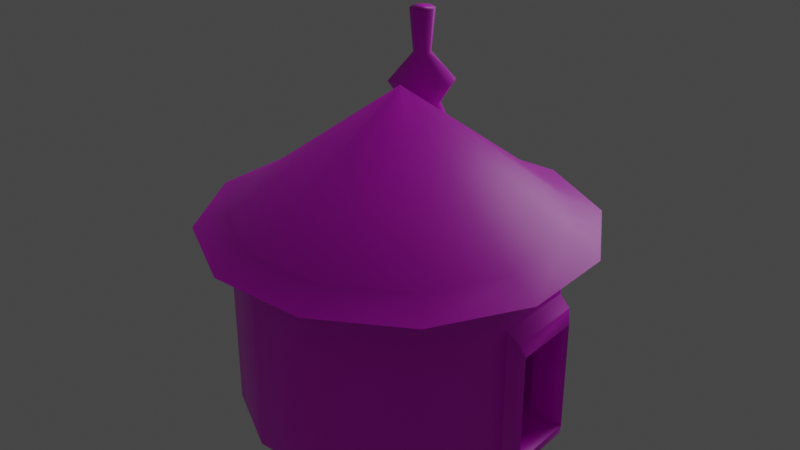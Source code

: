 # Source: Yurt.blend  (saved by Blender 2.82.7; exported with 4.5.12 LTS)
import bpy
from mathutils import Matrix  # noqa: F401  (used for matrix-valued properties, if any)

bpy.ops.wm.read_factory_settings(use_empty=True)
scene = bpy.context.scene
scene.name = 'Scene'

# ---- collections
col_collection = bpy.data.collections.new('Collection'); scene.collection.children.link(col_collection)

# ---- images (referenced by path relative to the original .blend; pixels are not part of the script)
import os
ASSET_DIR = os.environ.get("B2B_ASSET_DIR", "")  # directory of the original .blend (textures are referenced by path, not embedded)
HERE = os.path.dirname(os.path.abspath(__file__))  # packed textures are extracted next to this script under _unpacked/

def load_image(name, relpath, width, height, colorspace="sRGB"):
    """Load a texture the original file referenced (path relative to the .blend, or extracted next to this script)."""
    p = next((c for c in (os.path.join(HERE, relpath), os.path.join(ASSET_DIR, relpath)) if relpath and os.path.exists(c)), "")
    if p:
        img = bpy.data.images.load(p, check_existing=True)
        img.name = name
    else:  # same state as the original file: an image datablock whose file is absent (Cycles renders it pink)
        img = bpy.data.images.new(name, width, height)
        img.source = "FILE"
        img.filepath = "//" + (relpath or name)
    img.colorspace_settings.name = colorspace
    return img
img_yurt = load_image('yurt', 'yurt.png', 1024, 1024, 'sRGB')
img_chimeny = load_image('chimeny', 'chimeny.png', 1024, 1024, 'sRGB')

# ---- materials (node trees are filled in below, after node groups)
mat_baked_yurt = bpy.data.materials.new('Baked Yurt')
mat_baked_yurt.alpha_threshold = 0.0
mat_baked_yurt.line_color = (0.0, 0.0, 0.0, 1.0)
mat_chimeny = bpy.data.materials.new('Chimeny')

# ---- material node trees
mat_baked_yurt.use_nodes = True; mat_baked_yurt.node_tree.nodes.clear()
_N = mat_baked_yurt.node_tree.nodes; _L = mat_baked_yurt.node_tree.links
n0 = _N.new('ShaderNodeOutputMaterial'); n0.name = 'Material Output'; n0.location = (201, 369)
n1 = _N.new('ShaderNodeBsdfPrincipled'); n1.name = 'Principled BSDF'; n1.location = (-89, 369)
n1.distribution = 'GGX'
n1.subsurface_method = 'BURLEY'
n1.inputs[2].default_value = 0.4
n1.inputs[3].default_value = 1.45
n1.inputs[27].default_value = (0.0, 0.0, 0.0, 1.0)
n1.inputs[28].default_value = 1.0
n2 = _N.new('ShaderNodeNewGeometry'); n2.name = 'Geometry'; n2.location = (-1023, 248)
n3 = _N.new('ShaderNodeTexNoise'); n3.name = 'Noise Texture'; n3.location = (-723, 226)
n3.inputs[2].default_value = 9.0
n4 = _N.new('ShaderNodeTexImage'); n4.name = 'Image Texture'; n4.location = (-382, 495)
n4.image = img_yurt
n5 = _N.new('ShaderNodeMix'); n5.name = 'Mix'; n5.location = (-477, 197)
n5.data_type = 'RGBA'
n5.inputs[6].default_value = (0.2678, 0.2849, 0.3782, 1.0)
n5.inputs[7].default_value = (0.04561, 0.04821, 0.06221, 1.0)
_L.new(n1.outputs[0], n0.inputs[0])
_L.new(n2.outputs[1], n3.inputs[0])
_L.new(n3.outputs[0], n5.inputs[0])
_L.new(n4.outputs[0], n1.inputs[0])
n0.is_active_output = True
mat_chimeny.use_nodes = True; mat_chimeny.node_tree.nodes.clear()
_N = mat_chimeny.node_tree.nodes; _L = mat_chimeny.node_tree.links
n0 = _N.new('ShaderNodeOutputMaterial'); n0.name = 'Material Output'; n0.location = (321, 300)
n1 = _N.new('ShaderNodeBsdfPrincipled'); n1.name = 'Principled BSDF'; n1.location = (31, 300)
n1.distribution = 'GGX'
n1.subsurface_method = 'BURLEY'
n1.inputs[3].default_value = 1.45
n1.inputs[27].default_value = (0.0, 0.0, 0.0, 1.0)
n1.inputs[28].default_value = 1.0
n2 = _N.new('ShaderNodeTexImage'); n2.name = 'Image Texture'; n2.location = (-406, 418)
n2.image = img_chimeny
_L.new(n1.outputs[0], n0.inputs[0])
_L.new(n2.outputs[0], n1.inputs[0])
n0.is_active_output = True

# ---- world
world_world = bpy.data.worlds.new('World'); scene.world = world_world
world_world.use_nodes = True; world_world.node_tree.nodes.clear()
_N = world_world.node_tree.nodes; _L = world_world.node_tree.links
n0 = _N.new('ShaderNodeOutputWorld'); n0.name = 'World Output'; n0.location = (300, 300)
n1 = _N.new('ShaderNodeBackground'); n1.name = 'Background'; n1.location = (10, 300)
n1.inputs[0].default_value = (0.05088, 0.05088, 0.05088, 1.0)
_L.new(n1.outputs[0], n0.inputs[0])
n0.is_active_output = True
world_world.color = (0.05088, 0.05088, 0.05088)
world_world.use_sun_shadow = False
world_world.sun_shadow_jitter_overblur = 0.0

# ---- lights
light_sun = bpy.data.lights.new('Sun', 'SUN')
light_sun.transmission_factor = 0.0
light_sun.angle = 0.8051
light_sun.energy = 1.0
light_sun.shadow_soft_size = 0.125

# ---- meshes
me_cone = bpy.data.meshes.new('Cone')
me_cone.from_pydata([(68.56, 262.0, 352.7), (188.3, 192.9, 352.7), (257.4, 73.21, 352.7), (257.4, -65.0, 352.7), (188.3, -184.7, 352.7), (68.56, -253.8, 352.7), (-0.5408, 4.108, 552.7), (-69.65, -253.8, 352.7), (-189.3, -184.7, 352.7), (-258.4, -65.0, 352.7), (-258.4, 73.21, 352.7), (-189.3, 192.9, 352.7), (-69.65, 262.0, 352.7), (68.56, 262.0, 9.64), (188.3, 192.9, 9.64), (276.8, -61.94, 243.3), (257.4, -65.0, 9.64), (188.3, -184.7, 9.64), (68.56, -253.8, 9.64), (-69.65, -253.8, 9.64), (-189.3, -184.7, 9.64), (-258.4, -65.0, 9.64), (-258.4, 73.21, 9.64), (-189.3, 192.9, 9.64), (-69.65, 262.0, 9.64), (-69.65, 262.0, 260.3), (-189.3, 192.9, 260.3), (276.8, 70.16, 9.64), (257.4, 73.21, 260.3), (-69.65, -253.8, 260.3), (68.56, -253.8, 260.3), (188.3, -184.7, 260.3), (-258.4, -65.0, 260.3), (-189.3, -184.7, 260.3), (68.56, 262.0, 260.3), (-258.4, 73.21, 260.3), (188.3, 192.9, 260.3), (257.4, 62.08, 32.3), (257.4, -53.86, 32.3), (257.4, -53.86, 219.9), (276.8, -61.94, 9.64), (-229.3, 232.9, 330.0), (312.0, 87.86, 330.0), (83.21, -308.4, 330.0), (228.3, -224.7, 330.0), (-229.3, -224.7, 330.0), (-313.1, 87.86, 330.0), (228.3, 232.9, 330.0), (-84.29, 316.7, 330.0), (312.0, -79.64, 330.0), (-84.29, -308.4, 330.0), (-313.1, -79.64, 330.0), (83.21, 316.7, 330.0), (-69.65, 262.0, 328.8), (257.4, -65.0, 328.8), (-69.65, -253.8, 328.8), (-258.4, -65.0, 328.8), (68.56, 262.0, 328.8), (-189.3, 192.9, 328.8), (257.4, 73.21, 328.8), (68.56, -253.8, 328.8), (188.3, -184.7, 328.8), (-189.3, -184.7, 328.8), (-258.4, 73.21, 328.8), (188.3, 192.9, 328.8), (224.7, 62.08, 32.3), (224.7, -53.86, 32.3), (224.7, -53.86, 219.9), (224.7, 62.08, 219.9), (168.2, 102.6, 32.3), (168.2, -94.34, 32.3), (168.2, -94.34, 219.9), (168.2, 102.6, 219.9), (41.33, 252.3, 32.3), (41.33, -244.1, 32.3), (41.33, -244.1, 219.9), (41.33, 252.3, 219.9), (257.4, 73.21, 9.64), (283.3, -53.86, 219.9), (257.4, -65.0, 260.3), (283.3, -53.86, 32.3), (257.4, 62.08, 219.9), (283.3, 62.08, 32.3), (276.8, 70.16, 243.3), (283.3, 62.08, 219.9)], [], [(0, 6, 1), (1, 6, 2), (2, 6, 3), (3, 6, 4), (4, 6, 5), (5, 6, 7), (7, 6, 8), (8, 6, 9), (9, 6, 10), (10, 6, 11), (11, 6, 12), (12, 6, 0), (26, 25, 24, 23), (13, 14, 77, 16, 17, 18, 19, 20, 21, 22, 23, 24), (39, 81, 84, 78), (30, 29, 19, 18), (31, 30, 18, 17), (33, 32, 21, 20), (25, 34, 13, 24), (35, 26, 23, 22), (36, 28, 77, 14), (34, 36, 14, 13), (79, 31, 17, 16), (29, 33, 20, 19), (32, 35, 22, 21), (56, 63, 35, 32), (55, 62, 33, 29), (54, 61, 31, 79), (57, 64, 36, 34), (64, 59, 28, 36), (63, 58, 26, 35), (53, 57, 34, 25), (62, 56, 32, 33), (61, 60, 30, 31), (60, 55, 29, 30), (59, 54, 79, 28), (58, 53, 25, 26), (28, 79, 15, 83), (38, 39, 78, 80), (16, 77, 27, 40), (11, 12, 48, 41), (2, 3, 49, 42), (5, 7, 50, 43), (4, 5, 43, 44), (8, 9, 51, 45), (12, 0, 52, 48), (10, 11, 41, 46), (1, 2, 42, 47), (0, 1, 47, 52), (3, 4, 44, 49), (7, 8, 45, 50), (9, 10, 46, 51), (41, 48, 53, 58), (42, 49, 54, 59), (43, 50, 55, 60), (44, 43, 60, 61), (45, 51, 56, 62), (48, 52, 57, 53), (46, 41, 58, 63), (47, 42, 59, 64), (52, 47, 64, 57), (49, 44, 61, 54), (50, 45, 62, 55), (51, 46, 63, 56), (39, 38, 66, 67), (37, 81, 68, 65), (38, 37, 65, 66), (81, 39, 67, 68), (66, 65, 69, 70), (68, 67, 71, 72), (67, 66, 70, 71), (65, 68, 72, 69), (72, 71, 75, 76), (71, 70, 74, 75), (69, 72, 76, 73), (70, 69, 73, 74), (73, 76, 75, 74), (37, 38, 80, 82), (81, 37, 82, 84), (27, 83, 84, 82), (83, 15, 78, 84), (15, 40, 80, 78), (40, 27, 82, 80), (77, 28, 83, 27), (79, 16, 40, 15)])
_uv = me_cone.uv_layers.new(name='UVMap')
_uv.uv.foreach_set('vector', [0.3023, 0.73, 0.3588, 0.559, 0.3764, 0.7382, 0.3764, 0.7382, 0.3588, 0.559, 0.4475, 0.7156, 0.4475, 0.7156, 0.3588, 0.559, 0.5034, 0.6662, 0.5034, 0.4519, 0.3588, 0.559, 0.4475, 0.4024, 0.4475, 0.4024, 0.3588, 0.559, 0.3764, 0.3799, 0.3764, 0.3799, 0.3588, 0.559, 0.3023, 0.3881, 0.3023, 0.3881, 0.3588, 0.559, 0.2379, 0.4256, 0.2379, 0.4256, 0.3588, 0.559, 0.1942, 0.4861, 0.1942, 0.4861, 0.3588, 0.559, 0.1787, 0.559, 0.1787, 0.559, 0.3588, 0.559, 0.1942, 0.632, 0.1942, 0.632, 0.3588, 0.559, 0.2379, 0.6924, 0.2379, 0.6924, 0.3588, 0.559, 0.3023, 0.73, 0.03915, 0.3751, 0.03915, 0.3005, 0.1744, 0.3005, 0.1744, 0.3751, 0.8323, 0.1041, 0.8323, 0.1786, 0.795, 0.2432, 0.7304, 0.2805, 0.6558, 0.2805, 0.5912, 0.2432, 0.5539, 0.1786, 0.5539, 0.1041, 0.5912, 0.03947, 0.6558, 0.002181, 0.7304, 0.002181, 0.795, 0.03947, 0.8506, 0.1048, 0.8506, 0.1674, 0.8366, 0.1674, 0.8366, 0.1048, 0.03915, 0.748, 0.03915, 0.6734, 0.1744, 0.6734, 0.1744, 0.748, 0.03915, 0.8225, 0.03915, 0.748, 0.1744, 0.748, 0.1744, 0.8225, 0.03915, 0.5988, 0.03915, 0.5242, 0.1744, 0.5242, 0.1744, 0.5988, 0.03915, 0.3005, 0.03915, 0.2259, 0.1744, 0.2259, 0.1744, 0.3005, 0.03915, 0.4496, 0.03915, 0.3751, 0.1744, 0.3751, 0.1744, 0.4496, 0.03915, 0.1513, 0.03915, 0.07676, 0.1744, 0.07676, 0.1744, 0.1513, 0.03915, 0.2259, 0.03915, 0.1513, 0.1744, 0.1513, 0.1744, 0.2259, 0.03915, 0.8971, 0.03915, 0.8225, 0.1744, 0.8225, 0.1744, 0.8971, 0.03915, 0.6734, 0.03915, 0.5988, 0.1744, 0.5988, 0.1744, 0.6734, 0.03915, 0.5242, 0.03915, 0.4496, 0.1744, 0.4496, 0.1744, 0.5242, 0.002181, 0.5242, 0.002181, 0.4496, 0.03915, 0.4496, 0.03915, 0.5242, 0.002181, 0.6734, 0.002181, 0.5988, 0.03915, 0.5988, 0.03915, 0.6734, 0.002181, 0.8971, 0.002181, 0.8225, 0.03915, 0.8225, 0.03915, 0.8971, 0.002181, 0.2259, 0.002181, 0.1513, 0.03915, 0.1513, 0.03915, 0.2259, 0.002181, 0.1513, 0.002181, 0.07676, 0.03915, 0.07676, 0.03915, 0.1513, 0.002181, 0.4496, 0.002181, 0.3751, 0.03915, 0.3751, 0.03915, 0.4496, 0.002181, 0.3005, 0.002181, 0.2259, 0.03915, 0.2259, 0.03915, 0.3005, 0.002181, 0.5988, 0.002181, 0.5242, 0.03915, 0.5242, 0.03915, 0.5988, 0.002181, 0.8225, 0.002181, 0.748, 0.03915, 0.748, 0.03915, 0.8225, 0.002181, 0.748, 0.002181, 0.6734, 0.03915, 0.6734, 0.03915, 0.748, 0.002181, 0.07676, 0.002181, 0.002181, 0.03915, 0.002181, 0.03915, 0.07676, 0.002181, 0.3751, 0.002181, 0.3005, 0.03915, 0.3005, 0.03915, 0.3751, 0.4151, 0.9642, 0.4922, 0.7557, 0.4479, 0.7457, 0.3826, 0.9364, 0.9507, 0.3939, 0.8495, 0.3939, 0.8495, 0.3799, 0.9507, 0.3799, 0.7508, 0.9539, 0.7508, 0.7683, 0.7769, 0.7724, 0.7769, 0.9498, 0.5176, 0.1516, 0.4829, 0.08559, 0.5074, 0.0637, 0.5496, 0.1437, 0.2777, 0.06174, 0.2287, 0.118, 0.1995, 0.103, 0.2588, 0.03481, 0.2777, 0.316, 0.3473, 0.3429, 0.3431, 0.3755, 0.2588, 0.3429, 0.2287, 0.2597, 0.2777, 0.316, 0.2588, 0.3429, 0.1995, 0.2747, 0.4214, 0.3343, 0.4829, 0.2921, 0.5074, 0.314, 0.4329, 0.3651, 0.4829, 0.08559, 0.4214, 0.04343, 0.4329, 0.01262, 0.5074, 0.0637, 0.5176, 0.2261, 0.5176, 0.1516, 0.5496, 0.1437, 0.5496, 0.234, 0.3473, 0.03482, 0.2777, 0.06174, 0.2588, 0.03481, 0.3431, 0.002181, 0.4214, 0.04343, 0.3473, 0.03482, 0.3431, 0.002181, 0.4329, 0.01262, 0.2116, 0.1871, 0.2287, 0.2597, 0.1995, 0.2747, 0.1787, 0.1868, 0.3473, 0.3429, 0.4214, 0.3343, 0.4329, 0.3651, 0.3431, 0.3755, 0.4829, 0.2921, 0.5176, 0.2261, 0.5496, 0.234, 0.5074, 0.314, 0.8, 0.4251, 0.8452, 0.5034, 0.8157, 0.5113, 0.7784, 0.4467, 0.7217, 0.7173, 0.6313, 0.7173, 0.6392, 0.6878, 0.7138, 0.6878, 0.5077, 0.5937, 0.5078, 0.5033, 0.5373, 0.5112, 0.5372, 0.5858, 0.5529, 0.672, 0.5077, 0.5937, 0.5372, 0.5858, 0.5745, 0.6504, 0.5531, 0.425, 0.6313, 0.3799, 0.6392, 0.4094, 0.5746, 0.4466, 0.8452, 0.5034, 0.8452, 0.5938, 0.8157, 0.5859, 0.8157, 0.5113, 0.7217, 0.3799, 0.8, 0.4251, 0.7784, 0.4467, 0.7138, 0.4094, 0.8, 0.6721, 0.7217, 0.7173, 0.7138, 0.6878, 0.7784, 0.6505, 0.8452, 0.5938, 0.8, 0.6721, 0.7784, 0.6505, 0.8157, 0.5859, 0.6311, 0.7172, 0.5529, 0.672, 0.5745, 0.6504, 0.639, 0.6878, 0.5078, 0.5033, 0.5531, 0.425, 0.5746, 0.4466, 0.5373, 0.5112, 0.6313, 0.3799, 0.7217, 0.3799, 0.7138, 0.4094, 0.6392, 0.4094, 0.8495, 0.3939, 0.9507, 0.3939, 0.9507, 0.4115, 0.8495, 0.4115, 0.9507, 0.9838, 0.8495, 0.9838, 0.8495, 0.9662, 0.9507, 0.9662, 0.5217, 0.8869, 0.5217, 0.8243, 0.5393, 0.8243, 0.5393, 0.8869, 0.8506, 0.1674, 0.8506, 0.1048, 0.8682, 0.1048, 0.8682, 0.1674, 0.5393, 0.8869, 0.5393, 0.8243, 0.5698, 0.8025, 0.5698, 0.9087, 0.8682, 0.1674, 0.8682, 0.1048, 0.8987, 0.08299, 0.8987, 0.1892, 0.8495, 0.4115, 0.9507, 0.4115, 0.9507, 0.449, 0.8495, 0.449, 0.9507, 0.9662, 0.8495, 0.9662, 0.8495, 0.9287, 0.9507, 0.9287, 0.8987, 0.1892, 0.8987, 0.08299, 0.9672, 0.002181, 0.9672, 0.2701, 0.8495, 0.449, 0.9507, 0.449, 0.9507, 0.5549, 0.8495, 0.5549, 0.9507, 0.9287, 0.8495, 0.9287, 0.8495, 0.8228, 0.9507, 0.8228, 0.5698, 0.9087, 0.5698, 0.8025, 0.6383, 0.7217, 0.6383, 0.9895, 0.9507, 0.8228, 0.8495, 0.8228, 0.8495, 0.5549, 0.9507, 0.5549, 0.5217, 0.8243, 0.5217, 0.8869, 0.5077, 0.8869, 0.5077, 0.8243, 0.8495, 0.9838, 0.9507, 0.9838, 0.9507, 0.9978, 0.8495, 0.9978, 0.01462, 0.9532, 0.3826, 0.9364, 0.3489, 0.921, 0.04996, 0.935, 0.3826, 0.9364, 0.4479, 0.7457, 0.4072, 0.7457, 0.3489, 0.921, 0.7049, 0.7435, 0.7047, 0.9861, 0.694, 0.9625, 0.6941, 0.7677, 0.7769, 0.9498, 0.7769, 0.7724, 0.8085, 0.7832, 0.8085, 0.9389, 0.01652, 0.9881, 0.4151, 0.9642, 0.3826, 0.9364, 0.01462, 0.9532, 0.7253, 0.7258, 0.7252, 0.9861, 0.7047, 0.9861, 0.7049, 0.7435])
me_cone.materials.append(mat_baked_yurt)
me_cone.use_remesh_fix_poles = True
me_cone.use_remesh_preserve_attributes = False
me_cone.use_mirror_vertex_groups = False
me_cone.update()
me_cone.normals_split_custom_set([tuple(v) for v in zip(*[iter([0.1268, 0.4733, 0.8718, 3.173e-05, -3.813e-05, 1.0, 0.3464, 0.3464, 0.8718, 0.3464, 0.3464, 0.8718, 8.196e-06, -4.881e-05, 1.0, 0.4733, 0.1268, 0.8718, 0.4733, 0.1268, 0.8718, -1.706e-05, -4.669e-05, 1.0, 0.4733, -0.1268, 0.8718, 0.4733, -0.1268, 0.8718, -3.784e-05, -3.181e-05, 1.0, 0.3464, -0.3464, 0.8718, 0.3464, -0.3464, 0.8718, 4.572e-05, 4.641e-05, 1.0, 0.1268, -0.4733, 0.8718, 0.1268, -0.4733, 0.8718, -4.637e-05, 1.724e-05, 1.0, -0.1268, -0.4733, 0.8718, -0.1268, -0.4733, 0.8718, 6.308e-05, -1.644e-05, 1.0, -0.3464, -0.3464, 0.8718, -0.3464, -0.3464, 0.8718, 4.637e-05, -4.585e-05, 1.0, -0.4733, -0.1268, 0.8718, -0.4733, -0.1268, 0.8718, 1.705e-05, 4.659e-05, 1.0, -0.4733, 0.1268, 0.8718, -0.4733, 0.1268, 0.8718, 3.834e-05, 3.142e-05, 1.0, -0.3464, 0.3464, 0.8718, -0.3464, 0.3464, 0.8718, 4.892e-05, 8.456e-06, 1.0, -0.1268, 0.4733, 0.8718, -0.1268, 0.4733, 0.8718, 4.671e-05, -1.727e-05, 1.0, 0.1268, 0.4733, 0.8718, -0.7071, 0.7071, -8.684e-05, -0.2588, 0.9659, -1.242e-05, -0.2588, 0.9659, 1.236e-05, -0.7071, 0.7071, 1.242e-05, 2.854e-10, 0.0, -1.0, 2.854e-10, 0.0, -1.0, 2.854e-10, 0.0, -1.0, 2.854e-10, 0.0, -1.0, 2.854e-10, 0.0, -1.0, 2.854e-10, 0.0, -1.0, 2.854e-10, 0.0, -1.0, 2.854e-10, 0.0, -1.0, 2.854e-10, 0.0, -1.0, 2.854e-10, 0.0, -1.0, 2.854e-10, 0.0, -1.0, 2.854e-10, 0.0, -1.0, 0.0, 0.3827, -0.9239, 8.803e-08, -0.3827, -0.9239, 0.5147, -0.1595, -0.8424, 0.5147, 0.1595, -0.8424, 0.2588, -0.9659, -1.236e-05, -0.2588, -0.9659, -1.242e-05, -0.2588, -0.9659, 1.236e-05, 0.2588, -0.9659, 1.242e-05, 0.7071, -0.7071, -8.684e-05, 0.2588, -0.9659, -1.242e-05, 0.2588, -0.9659, 1.236e-05, 0.7071, -0.7071, 1.242e-05, -0.7071, -0.7071, -1.236e-05, -0.9659, -0.2588, -1.242e-05, -0.9659, -0.2588, 0.0001241, -0.7071, -0.7071, 1.242e-05, -0.2588, 0.9659, -1.236e-05, 0.2588, 0.9659, -1.242e-05, 0.2588, 0.9659, 1.236e-05, -0.2588, 0.9659, 1.242e-05, -0.9659, 0.2588, -1.236e-05, -0.7071, 0.7071, -1.242e-05, -0.7071, 0.7071, 1.236e-05, -0.9659, 0.2588, 1.242e-05, 0.7071, 0.7071, -8.684e-05, 0.9784, 0.2068, -1.489e-05, 0.9659, 0.2588, 8.684e-05, 0.7071, 0.7071, 1.242e-05, 0.2588, 0.9659, -1.236e-05, 0.7071, 0.7071, -1.242e-05, 0.7071, 0.7071, 1.236e-05, 0.2588, 0.9659, 1.242e-05, 0.9784, -0.2068, -1.482e-05, 0.7071, -0.7071, -1.242e-05, 0.7071, -0.7071, 1.236e-05, 0.9659, -0.2588, 1.242e-05, -0.2588, -0.9659, -8.684e-05, -0.7071, -0.7071, -1.242e-05, -0.7071, -0.7071, -9.926e-05, -0.2588, -0.9659, 1.242e-05, -0.9659, -0.2588, -8.684e-05, -0.9659, 0.2588, -1.242e-05, -0.9659, 0.2588, 1.236e-05, -0.9659, -0.2588, 1.242e-05, -0.9659, -0.2588, -1.236e-05, -0.9659, 0.2588, -1.242e-05, -0.9659, 0.2588, 8.684e-05, -0.9659, -0.2588, 1.242e-05, -0.2588, -0.9659, -8.684e-05, -0.7071, -0.7071, -1.242e-05, -0.7071, -0.7071, 1.236e-05, -0.2588, -0.9659, 1.242e-05, 0.9659, -0.2588, -0.0001241, 0.7071, -0.7071, -1.242e-05, 0.7071, -0.7071, 8.684e-05, 0.9784, -0.2068, 1.489e-05, 0.2588, 0.9659, -1.236e-05, 0.7071, 0.7071, -1.242e-05, 0.7071, 0.7071, 8.684e-05, 0.2588, 0.9659, 1.242e-05, 0.7071, 0.7071, -1.236e-05, 0.9659, 0.2588, -1.242e-05, 0.9784, 0.2068, 1.482e-05, 0.7071, 0.7071, 1.242e-05, -0.9659, 0.2588, -1.236e-05, -0.7071, 0.7071, -1.242e-05, -0.7071, 0.7071, 1.236e-05, -0.9659, 0.2588, 1.242e-05, -0.2588, 0.9659, -1.236e-05, 0.2588, 0.9659, -1.242e-05, 0.2588, 0.9659, 1.236e-05, -0.2588, 0.9659, 1.242e-05, -0.7071, -0.7071, -1.236e-05, -0.9659, -0.2588, -1.242e-05, -0.9659, -0.2588, 1.236e-05, -0.7071, -0.7071, 1.242e-05, 0.7071, -0.7071, -1.236e-05, 0.2588, -0.9659, -1.242e-05, 0.2588, -0.9659, 1.236e-05, 0.7071, -0.7071, 1.242e-05, 0.2588, -0.9659, -1.236e-05, -0.2588, -0.9659, -1.242e-05, -0.2588, -0.9659, 1.236e-05, 0.2588, -0.9659, 1.242e-05, 0.9659, 0.2588, -1.236e-05, 0.9659, -0.2588, -1.242e-05, 0.9784, -0.2067, 9.876e-06, 0.9784, 0.2067, 9.923e-06, -0.7071, 0.7071, -1.236e-05, -0.2588, 0.9659, -1.242e-05, -0.2588, 0.9659, 1.236e-05, -0.7071, 0.7071, 1.242e-05, 0.8213, 0.2586, 0.5085, 0.8213, -0.2586, 0.5085, 0.7761, -0.269, 0.5703, 0.7761, 0.269, 0.5703, 6.796e-07, 0.9239, 0.3827, 6.841e-07, 0.9239, -0.3827, 0.5444, 0.7965, -0.2633, 0.5499, 0.7987, 0.2443, 0.2838, -0.4159, -0.864, 0.2839, 0.4159, -0.864, 0.3971, 0.3382, -0.8532, 0.3971, -0.3382, -0.8532, -0.3465, 0.3465, 0.8717, -0.1268, 0.4733, 0.8717, -0.09652, 0.3603, 0.9278, -0.2637, 0.2637, 0.9278, 0.4733, 0.1268, 0.8717, 0.4733, -0.1268, 0.8717, 0.3603, -0.09654, 0.9278, 0.3603, 0.09654, 0.9278, 0.1268, -0.4733, 0.8717, -0.1268, -0.4733, 0.8717, -0.09654, -0.3603, 0.9278, 0.09654, -0.3603, 0.9278, 0.3465, -0.3465, 0.8717, 0.1268, -0.4733, 0.8717, 0.09652, -0.3603, 0.9278, 0.2637, -0.2637, 0.9278, -0.3465, -0.3465, 0.8717, -0.4733, -0.1268, 0.8717, -0.3603, -0.09652, 0.9278, -0.2637, -0.2637, 0.9278, -0.1268, 0.4733, 0.8717, 0.1268, 0.4733, 0.8717, 0.09654, 0.3603, 0.9278, -0.09654, 0.3603, 0.9278, -0.4733, 0.1268, 0.8717, -0.3465, 0.3464, 0.8717, -0.2637, 0.2637, 0.9278, -0.3603, 0.09652, 0.9278, 0.3465, 0.3465, 0.8717, 0.4733, 0.1268, 0.8717, 0.3603, 0.09652, 0.9278, 0.2637, 0.2637, 0.9278, 0.1268, 0.4733, 0.8717, 0.3464, 0.3465, 0.8717, 0.2637, 0.2637, 0.9278, 0.09652, 0.3603, 0.9278, 0.4733, -0.1268, 0.8717, 0.3465, -0.3464, 0.8717, 0.2637, -0.2637, 0.9278, 0.3603, -0.09652, 0.9278, -0.1268, -0.4733, 0.8717, -0.3464, -0.3465, 0.8717, -0.2637, -0.2637, 0.9278, -0.09652, -0.3603, 0.9278, -0.4733, -0.1268, 0.8717, -0.4733, 0.1268, 0.8717, -0.3603, 0.09654, 0.9278, -0.3603, -0.09654, 0.9278, -0.2637, 0.2637, 0.9279, -0.09655, 0.3602, 0.9279, -0.2588, 0.9659, -2.852e-06, -0.707, 0.7072, -1.712e-06, 0.3602, 0.0965, 0.9279, 0.3602, -0.09649, 0.9279, 0.9659, -0.2589, -2.546e-06, 0.966, 0.2587, -1.639e-06, 0.0965, -0.3602, 0.9279, -0.09649, -0.3602, 0.9279, -0.2589, -0.9659, -2.667e-06, 0.2587, -0.966, -2.014e-06, 0.2637, -0.2637, 0.9279, 0.09656, -0.3602, 0.9279, 0.2588, -0.9659, -2.727e-06, 0.707, -0.7072, -2.151e-06, -0.2637, -0.2637, 0.9279, -0.3602, -0.09656, 0.9279, -0.9659, -0.2588, -3.045e-06, -0.7072, -0.707, -1.922e-06, -0.0965, 0.3602, 0.9279, 0.09649, 0.3602, 0.9279, 0.2589, 0.9659, -2.792e-06, -0.2587, 0.966, -1.889e-06, -0.3602, 0.09655, 0.9279, -0.2637, 0.2637, 0.9279, -0.7071, 0.7071, -2.865e-06, -0.9659, 0.2589, -1.812e-06, 0.2637, 0.2637, 0.9279, 0.3602, 0.09655, 0.9279, 0.9659, 0.2588, -3.062e-06, 0.7072, 0.707, -1.82e-06, 0.09655, 0.3602, 0.9279, 0.2637, 0.2637, 0.9279, 0.7071, 0.7071, -2.796e-06, 0.2589, 0.9659, -1.898e-06, 0.3602, -0.09655, 0.9279, 0.2637, -0.2637, 0.9279, 0.7071, -0.7071, -2.863e-06, 0.9659, -0.2589, -1.814e-06, -0.09655, -0.3602, 0.9279, -0.2637, -0.2637, 0.9279, -0.7071, -0.7071, -2.777e-06, -0.2589, -0.9659, -1.883e-06, -0.3602, -0.0965, 0.9279, -0.3602, 0.09649, 0.9279, -0.9659, 0.2589, -2.87e-06, -0.966, -0.2587, -1.956e-06, 0.0, 0.9239, -0.3827, -4.564e-09, 0.9239, 0.3827, -0.1158, 0.9101, 0.3979, -0.1158, 0.9101, -0.3979, 0.0, -0.9239, 0.3827, 1.673e-08, -0.9239, -0.3827, -0.1158, -0.9101, -0.3979, -0.1158, -0.9101, 0.3979, 0.0, 0.3827, 0.9239, 1.673e-08, -0.3827, 0.9239, -0.1136, -0.3535, 0.9285, -0.1136, 0.3535, 0.9285, 0.0, -0.3827, -0.9239, -4.564e-09, 0.3827, -0.9239, -0.1136, 0.3535, -0.9285, -0.1136, -0.3535, -0.9285, -0.1135, 0.3535, 0.9285, -0.1135, -0.3535, 0.9285, -0.2582, -0.2801, 0.9246, -0.2582, 0.2801, 0.9246, -0.1135, -0.3535, -0.9285, -0.1135, 0.3535, -0.9285, -0.2582, 0.2801, -0.9246, -0.2582, -0.2801, -0.9246, -0.4357, 0.8074, -0.3979, -0.4357, 0.8074, 0.3979, -0.5748, 0.722, 0.3851, -0.5748, 0.722, -0.3851, -0.4357, -0.8074, 0.3979, -0.4357, -0.8074, -0.3979, -0.5748, -0.722, -0.3851, -0.5748, -0.722, 0.3851, -0.2582, -0.2801, -0.9246, -0.2582, 0.2801, -0.9246, 0.1022, 0.2788, -0.9549, 0.1022, -0.2788, -0.9549, -0.6729, 0.6316, -0.3851, -0.6729, 0.6316, 0.3851, -0.3673, 0.7624, 0.5327, -0.3673, 0.7624, -0.5327, -0.6729, -0.6316, 0.3851, -0.6729, -0.6316, -0.3851, -0.3673, -0.7624, -0.5327, -0.3673, -0.7624, 0.5327, -0.2582, 0.2801, 0.9246, -0.2582, -0.2801, 0.9246, 0.1022, -0.2788, 0.9549, 0.1022, 0.2788, 0.9549, 1.0, 0.0, 0.0, 1.0, 0.0, 0.0, 1.0, 0.0, 0.0, 1.0, 0.0, 0.0, 7.503e-08, -0.3827, 0.9239, 6.607e-08, 0.3827, 0.9239, 0.5268, 0.1653, 0.8338, 0.5268, -0.1653, 0.8338, -6.796e-07, -0.9239, -0.3827, -6.856e-07, -0.9239, 0.3827, 0.5499, -0.7987, 0.2443, 0.5444, -0.7965, -0.2633, 0.7494, 0.6192, -0.2345, 0.802, 0.5748, 0.1623, 0.945, 0.2771, -0.1737, 0.9454, 0.2769, 0.1718, 0.9155, 0.2625, 0.3048, 0.9155, -0.2625, 0.3048, 0.9976, 0.06414, -0.02534, 0.9976, -0.06413, -0.02535, 0.802, -0.5748, 0.1623, 0.7494, -0.6192, -0.2345, 0.9454, -0.2768, 0.1718, 0.945, -0.2771, -0.1737, 0.8693, -0.3061, -0.388, 0.8693, 0.3061, -0.388, 0.9977, -0.06438, 0.01945, 0.9977, 0.06437, 0.01946, 0.3417, 0.9029, -0.2608, 0.5658, 0.8179, 0.1041, 0.5306, 0.8288, 0.1774, 0.455, 0.8549, -0.2491, 0.5658, -0.8179, 0.1041, 0.3417, -0.9029, -0.2608, 0.455, -0.8549, -0.2491, 0.5306, -0.8288, 0.1774])] * 3)])
me_cylinder = bpy.data.meshes.new('Cylinder')
me_cylinder.from_pydata([(-66.0, 225.3, 331.2), (-66.0, 158.9, 628.7), (-4.251, 199.7, 331.2), (-51.22, 152.8, 628.7), (21.33, 138.0, 331.2), (-45.09, 138.0, 628.7), (-4.251, 76.25, 331.2), (-51.22, 123.2, 628.7), (-66.0, 50.67, 331.2), (-66.0, 117.1, 628.7), (-127.7, 76.25, 331.2), (-80.78, 123.2, 628.7), (-153.3, 138.0, 331.2), (-86.91, 138.0, 628.7), (-127.7, 199.7, 331.2), (-80.78, 152.8, 628.7), (-66.0, 193.9, 508.8), (-26.5, 177.5, 508.8), (-10.14, 138.0, 508.8), (-26.5, 98.5, 508.8), (-66.0, 82.14, 508.8), (-105.5, 98.5, 508.8), (-121.9, 138.0, 508.8), (-105.5, 177.5, 508.8), (-66.0, 152.7, 556.9), (-55.61, 148.4, 556.9), (-51.31, 138.0, 556.9), (-55.61, 127.6, 556.9), (-66.0, 123.3, 556.9), (-76.39, 127.6, 556.9), (-80.69, 138.0, 556.9), (-76.39, 148.4, 556.9), (-43.83, 160.2, 471.1), (-34.64, 138.0, 471.1), (-43.83, 115.8, 471.1), (-66.0, 106.6, 471.1), (-88.17, 115.8, 471.1), (-97.36, 138.0, 471.1), (-88.17, 160.2, 471.1), (-66.0, 169.4, 471.1)], [], [(24, 1, 3, 25), (25, 3, 5, 26), (26, 5, 7, 27), (27, 7, 9, 28), (28, 9, 11, 29), (29, 11, 13, 30), (3, 1, 15, 13, 11, 9, 7, 5), (30, 13, 15, 31), (31, 15, 1, 24), (38, 23, 16, 39), (37, 22, 23, 38), (36, 21, 22, 37), (35, 20, 21, 36), (34, 19, 20, 35), (33, 18, 19, 34), (32, 17, 18, 33), (39, 16, 17, 32), (23, 31, 24, 16), (22, 30, 31, 23), (21, 29, 30, 22), (20, 28, 29, 21), (19, 27, 28, 20), (18, 26, 27, 19), (17, 25, 26, 18), (16, 24, 25, 17), (0, 39, 32, 2), (2, 32, 33, 4), (4, 33, 34, 6), (6, 34, 35, 8), (8, 35, 36, 10), (10, 36, 37, 12), (12, 37, 38, 14), (14, 38, 39, 0)])
_uv = me_cylinder.uv_layers.new(name='UVMap')
_uv.uv.foreach_set('vector', [0.9489, 0.2571, 0.7893, 0.3003, 0.7809, 0.2646, 0.943, 0.2321, 0.943, 0.2321, 0.7809, 0.2646, 0.7749, 0.2284, 0.9388, 0.2066, 0.9388, 0.2066, 0.7749, 0.2284, 0.7713, 0.1919, 0.9362, 0.181, 0.9362, 0.181, 0.7713, 0.1919, 0.77, 0.1553, 0.9354, 0.1553, 0.9354, 0.1553, 0.77, 0.1553, 0.7713, 0.1186, 0.9362, 0.1295, 0.9362, 0.1295, 0.7713, 0.1186, 0.7749, 0.08213, 0.9388, 0.1039, 0.796, 0.4093, 0.77, 0.3834, 0.77, 0.3467, 0.796, 0.3208, 0.8326, 0.3208, 0.8586, 0.3467, 0.8586, 0.3834, 0.8326, 0.4093, 0.9388, 0.1039, 0.7749, 0.08213, 0.7809, 0.04596, 0.943, 0.07848, 0.943, 0.07848, 0.7809, 0.04596, 0.7893, 0.01027, 0.9489, 0.05341, 0.6836, 0.1183, 0.652, 0.02015, 0.7495, 0.01027, 0.7383, 0.1128, 0.6359, 0.1457, 0.5671, 0.06891, 0.652, 0.02015, 0.6836, 0.1183, 0.6035, 0.1901, 0.5094, 0.1481, 0.5671, 0.06891, 0.6359, 0.1457, 0.592, 0.2439, 0.4889, 0.2439, 0.5094, 0.1481, 0.6035, 0.1901, 0.6035, 0.2977, 0.5094, 0.3397, 0.4889, 0.2439, 0.592, 0.2439, 0.6359, 0.3421, 0.5671, 0.4189, 0.5094, 0.3397, 0.6035, 0.2977, 0.6836, 0.3695, 0.652, 0.4676, 0.5671, 0.4189, 0.6359, 0.3421, 0.7383, 0.375, 0.7495, 0.4775, 0.652, 0.4676, 0.6836, 0.3695, 0.6737, 0.8906, 0.6825, 0.7459, 0.7078, 0.741, 0.7699, 0.872, 0.5805, 0.8605, 0.6579, 0.738, 0.6825, 0.7459, 0.6737, 0.8906, 0.5133, 0.7892, 0.6403, 0.7193, 0.6579, 0.738, 0.5805, 0.8605, 0.4889, 0.6943, 0.6339, 0.6943, 0.6403, 0.7193, 0.5133, 0.7892, 0.5133, 0.5994, 0.6403, 0.6694, 0.6339, 0.6943, 0.4889, 0.6943, 0.5805, 0.5281, 0.6579, 0.6506, 0.6403, 0.6694, 0.5133, 0.5994, 0.6737, 0.498, 0.6825, 0.6427, 0.6579, 0.6506, 0.5805, 0.5281, 0.7699, 0.5167, 0.7078, 0.6476, 0.6825, 0.6427, 0.6737, 0.498, 0.3245, 0.01027, 0.4684, 0.3242, 0.4222, 0.3539, 0.1958, 0.09323, 0.1958, 0.09323, 0.4222, 0.3539, 0.3862, 0.3955, 0.09559, 0.2091, 0.09559, 0.2091, 0.3862, 0.3955, 0.3634, 0.4456, 0.03204, 0.3484, 0.03204, 0.3484, 0.3634, 0.4456, 0.3556, 0.5, 0.01027, 0.5, 0.01027, 0.5, 0.3556, 0.5, 0.3634, 0.5544, 0.03204, 0.6516, 0.03204, 0.6516, 0.3634, 0.5544, 0.3862, 0.6045, 0.09559, 0.7909, 0.09559, 0.7909, 0.3862, 0.6045, 0.4222, 0.6461, 0.1958, 0.9068, 0.1958, 0.9068, 0.4222, 0.6461, 0.4684, 0.6758, 0.3245, 0.9897])
me_cylinder.materials.append(mat_chimeny)
me_cylinder.use_remesh_fix_poles = True
me_cylinder.use_remesh_preserve_attributes = False
me_cylinder.use_mirror_vertex_groups = False
me_cylinder.update()
me_cylinder.normals_split_custom_set([tuple(v) for v in zip(*[iter([-1.669e-06, 0.9499, 0.3125, 4.978e-05, 0.9097, 0.4152, 0.6433, 0.6433, 0.4152, 0.6717, 0.6717, 0.3125, 0.6717, 0.6717, 0.3125, 0.6433, 0.6432, 0.4152, 0.9097, 3.541e-05, 0.4152, 0.9499, 9.633e-06, 0.3125, 0.9499, 1.311e-06, 0.3125, 0.9097, -5.009e-05, 0.4152, 0.6433, -0.6433, 0.4152, 0.6717, -0.6717, 0.3125, 0.6717, -0.6717, 0.3125, 0.6432, -0.6433, 0.4152, 3.588e-05, -0.9097, 0.4152, 1.01e-05, -0.9499, 0.3125, 1.043e-06, -0.9499, 0.3125, -5.033e-05, -0.9097, 0.4152, -0.6433, -0.6433, 0.4152, -0.6717, -0.6717, 0.3125, -0.6717, -0.6717, 0.3125, -0.6433, -0.6432, 0.4152, -0.9097, -3.627e-05, 0.4152, -0.9499, -1.035e-05, 0.3125, 0.6433, 0.6433, 0.4152, -3.463e-05, 0.9097, 0.4152, -0.6432, 0.6433, 0.4152, -0.9097, 7.465e-05, 0.4152, -0.6433, -0.6433, 0.4152, 3.386e-05, -0.9097, 0.4152, 0.6433, -0.6433, 0.4152, 0.9097, -7.501e-05, 0.4152, -0.9499, -1.639e-06, 0.3125, -0.9097, 4.981e-05, 0.4152, -0.6433, 0.6433, 0.4152, -0.6717, 0.6717, 0.3125, -0.6717, 0.6717, 0.3125, -0.6432, 0.6433, 0.4152, -3.603e-05, 0.9097, 0.4152, -1.026e-05, 0.9499, 0.3125, -0.7035, 0.7035, -0.1007, -0.7054, 0.7053, 0.07001, 3.405e-05, 0.9975, 0.07001, -1.17e-05, 0.9949, -0.1007, -0.9949, 1.21e-05, -0.1007, -0.9975, -3.473e-05, 0.07001, -0.7053, 0.7054, 0.07001, -0.7035, 0.7035, -0.1007, -0.7035, -0.7035, -0.1007, -0.7053, -0.7054, 0.07001, -0.9975, 3.353e-05, 0.07001, -0.9949, -1.211e-05, -0.1007, -1.281e-05, -0.9949, -0.1007, 3.411e-05, -0.9975, 0.07001, -0.7054, -0.7053, 0.07001, -0.7035, -0.7035, -0.1007, 0.7035, -0.7035, -0.1007, 0.7054, -0.7053, 0.07001, -3.369e-05, -0.9975, 0.07001, 1.202e-05, -0.9949, -0.1007, 0.9949, -1.261e-05, -0.1007, 0.9975, 3.415e-05, 0.07001, 0.7053, -0.7054, 0.07001, 0.7035, -0.7035, -0.1007, 0.7035, 0.7035, -0.1007, 0.7053, 0.7054, 0.07001, 0.9975, -3.387e-05, 0.07001, 0.9949, 1.2e-05, -0.1007, 1.192e-05, 0.9949, -0.1007, -3.476e-05, 0.9975, 0.07001, 0.7054, 0.7053, 0.07001, 0.7035, 0.7035, -0.1007, -0.7053, 0.7054, 0.07, -0.6717, 0.6717, 0.3126, 8.613e-06, 0.9499, 0.3125, -2.795e-05, 0.9975, 0.07001, -0.9975, 3.853e-05, 0.07, -0.9499, -1.586e-05, 0.3126, -0.6717, 0.6717, 0.3125, -0.7054, 0.7054, 0.07001, -0.7054, -0.7053, 0.07, -0.6717, -0.6717, 0.3126, -0.9499, 8.911e-06, 0.3125, -0.9975, -2.778e-05, 0.07001, -3.947e-05, -0.9975, 0.07, 1.491e-05, -0.9499, 0.3126, -0.6717, -0.6717, 0.3125, -0.7054, -0.7054, 0.07001, 0.7053, -0.7054, 0.07, 0.6717, -0.6717, 0.3126, -7.689e-06, -0.9499, 0.3125, 2.868e-05, -0.9975, 0.07001, 0.9975, -3.864e-05, 0.07, 0.9499, 1.568e-05, 0.3126, 0.6717, -0.6717, 0.3125, 0.7054, -0.7054, 0.07001, 0.7054, 0.7053, 0.07, 0.6717, 0.6717, 0.3126, 0.9499, -8.762e-06, 0.3125, 0.9975, 2.784e-05, 0.07001, 3.828e-05, 0.9975, 0.07, -1.623e-05, 0.9499, 0.3126, 0.6717, 0.6717, 0.3125, 0.7054, 0.7054, 0.07001, -1.63e-05, 0.9284, 0.3715, 5.204e-06, 0.9949, -0.1007, 0.7035, 0.7035, -0.1007, 0.6565, 0.6565, 0.3715, 0.6565, 0.6565, 0.3715, 0.7035, 0.7035, -0.1007, 0.9949, -8.374e-06, -0.1007, 0.9285, -1.67e-05, 0.3715, 0.9284, 1.669e-05, 0.3715, 0.9949, -4.876e-06, -0.1007, 0.7035, -0.7035, -0.1007, 0.6565, -0.6565, 0.3715, 0.6565, -0.6565, 0.3715, 0.7035, -0.7035, -0.1007, -8.434e-06, -0.9949, -0.1007, -1.684e-05, -0.9285, 0.3715, 1.648e-05, -0.9284, 0.3715, -5.111e-06, -0.9949, -0.1007, -0.7035, -0.7035, -0.1007, -0.6565, -0.6565, 0.3715, -0.6565, -0.6565, 0.3715, -0.7035, -0.7035, -0.1007, -0.9949, 8.225e-06, -0.1007, -0.9285, 1.668e-05, 0.3715, -0.9284, -1.672e-05, 0.3715, -0.9949, 4.798e-06, -0.1007, -0.7035, 0.7035, -0.1007, -0.6565, 0.6565, 0.3715, -0.6565, 0.6565, 0.3715, -0.7035, 0.7035, -0.1007, 8.196e-06, 0.9949, -0.1007, 1.671e-05, 0.9285, 0.3715])] * 3)])

# ---- objects
ob_yurt = bpy.data.objects.new('Yurt', me_cone)
ob_chimeny = bpy.data.objects.new('Chimeny', me_cylinder)
ob_sun = bpy.data.objects.new('Sun', light_sun)

# ---- transforms, parenting, visibility, modifiers, constraints
ob_yurt.location = (0.0, 0.0, 0.0)
ob_yurt.scale = (0.01, 0.01, 0.01)
ob_yurt.lineart.crease_threshold = 0.0
ob_chimeny.location = (0.0, 0.0, 0.0)
ob_chimeny.scale = (0.01, 0.01, 0.01)
ob_chimeny.lineart.crease_threshold = 0.0
ob_sun.location = (8.806, -9.969, -0.662)
ob_sun.rotation_euler = (-1.028, 0.645, 0.2681)
ob_sun.lineart.crease_threshold = 0.0

# ---- collection membership
col_collection.objects.link(ob_yurt)
col_collection.objects.link(ob_chimeny)
col_collection.objects.link(ob_sun)

# ---- scene / render settings (as saved in the file)
scene.frame_start = 1; scene.frame_end = 250; scene.frame_set(1)
scene.render.engine = 'CYCLES'
scene.cycles.use_denoising = False
scene.cycles.samples = 128
scene.cycles.sampling_pattern = 'TABULATED_SOBOL'
scene.cycles.use_adaptive_sampling = False
scene.cycles.use_light_tree = False
scene.cycles.bake_type = 'DIFFUSE'
scene.view_settings.view_transform = 'Filmic'
bpy.context.view_layer.update()

# ---- added for rendering (the .blend has no active camera): camera
cam_auto = bpy.data.cameras.new('AutoCamera')
cam_auto.lens = 50.0
cam_auto.sensor_width = 36.0
cam_auto.clip_end = 1000.0
ob_auto_camera = bpy.data.objects.new('AutoCamera', cam_auto)
scene.collection.objects.link(ob_auto_camera)
ob_auto_camera.location = (9.98017, -11.9416, 11.1804)
ob_auto_camera.rotation_euler = (1.09748, -7.21219e-08, 0.694738)
scene.camera = ob_auto_camera
bpy.context.view_layer.update()
